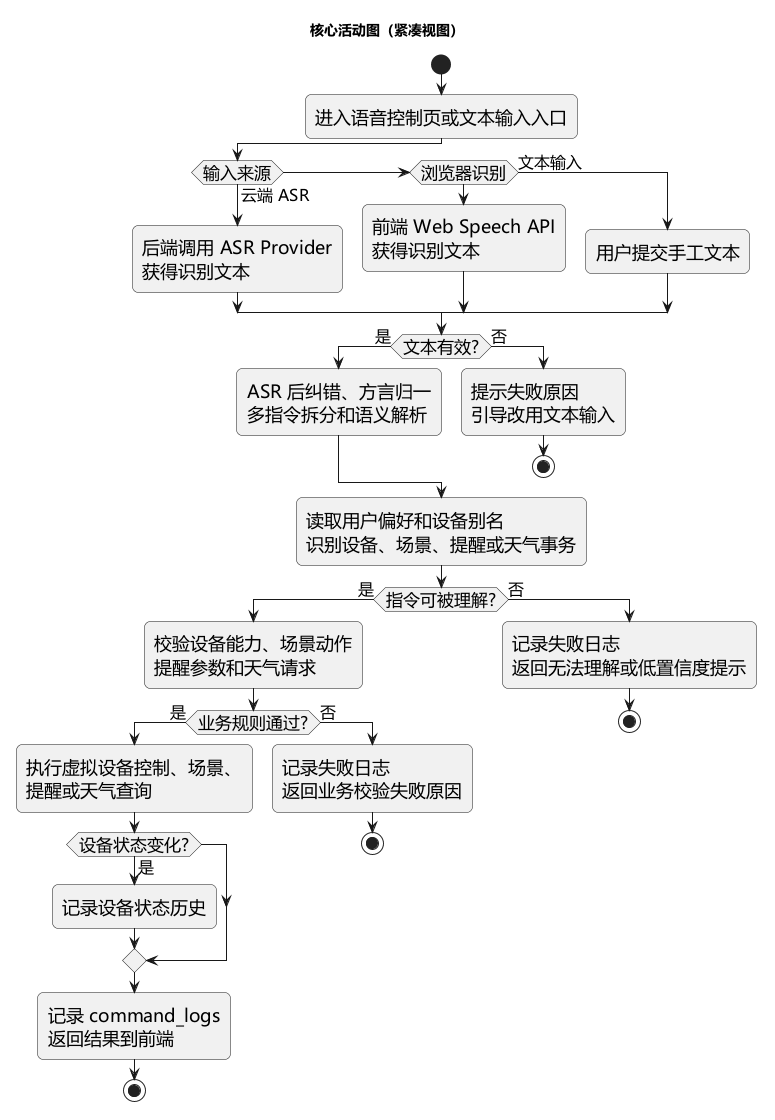

The diagram above was rendered by PlantUML. Its source (embedded in the PNG):
@startuml
title 核心活动图（紧凑视图）
skinparam defaultFontName "Microsoft YaHei"
skinparam defaultFontSize 18
skinparam ActivityFontSize 18
skinparam ActivityDiamondFontSize 17
skinparam ArrowFontSize 16
skinparam Shadowing false
skinparam RoundCorner 12

start
:进入语音控制页或文本输入入口;

if (输入来源) then (云端 ASR)
  :后端调用 ASR Provider\n获得识别文本;
elseif (浏览器识别)
  :前端 Web Speech API\n获得识别文本;
else (文本输入)
  :用户提交手工文本;
endif

if (文本有效?) then (是)
  :ASR 后纠错、方言归一\n多指令拆分和语义解析;
else (否)
  :提示失败原因\n引导改用文本输入;
  stop
endif

:读取用户偏好和设备别名\n识别设备、场景、提醒或天气事务;

if (指令可被理解?) then (是)
  :校验设备能力、场景动作\n提醒参数和天气请求;
  if (业务规则通过?) then (是)
    :执行虚拟设备控制、场景、\n提醒或天气查询;
    if (设备状态变化?) then (是)
      :记录设备状态历史;
    endif
    :记录 command_logs\n返回结果到前端;
    stop
  else (否)
    :记录失败日志\n返回业务校验失败原因;
    stop
  endif
else (否)
  :记录失败日志\n返回无法理解或低置信度提示;
  stop
endif
@enduml